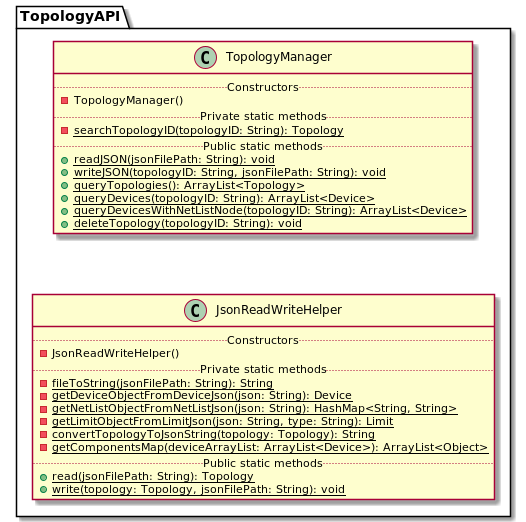

The diagram above was rendered by PlantUML. Its source (embedded in the PNG):
@startuml TopologyManager

package TopologyAPI {
    class JsonReadWriteHelper {
        .. Constructors ..
        - JsonReadWriteHelper()
        .. Private static methods ..
        - {static} fileToString(jsonFilePath: String): String
        - {static} getDeviceObjectFromDeviceJson(json: String): Device
        - {static} getNetListObjectFromNetListJson(json: String): HashMap<String, String>
        - {static} getLimitObjectFromLimitJson(json: String, type: String): Limit
        - {static} convertTopologyToJsonString(topology: Topology): String
        - {static} getComponentsMap(deviceArrayList: ArrayList<Device>): ArrayList<Object>
        .. Public static methods ..
        + {static} read(jsonFilePath: String): Topology
        + {static} write(topology: Topology, jsonFilePath: String): void
    }

    class TopologyManager {
        .. Constructors ..
        - TopologyManager()
        .. Private static methods ..
        - {static} searchTopologyID(topologyID: String): Topology
        .. Public static methods ..
        + {static} readJSON(jsonFilePath: String): void
        + {static} writeJSON(topologyID: String, jsonFilePath: String): void
        + {static} queryTopologies(): ArrayList<Topology>
        + {static} queryDevices(topologyID: String): ArrayList<Device>
        + {static} queryDevicesWithNetListNode(topologyID: String): ArrayList<Device>
        + {static} deleteTopology(topologyID: String): void
    }
    JsonReadWriteHelper -up[hidden]->TopologyManager
}

@enduml